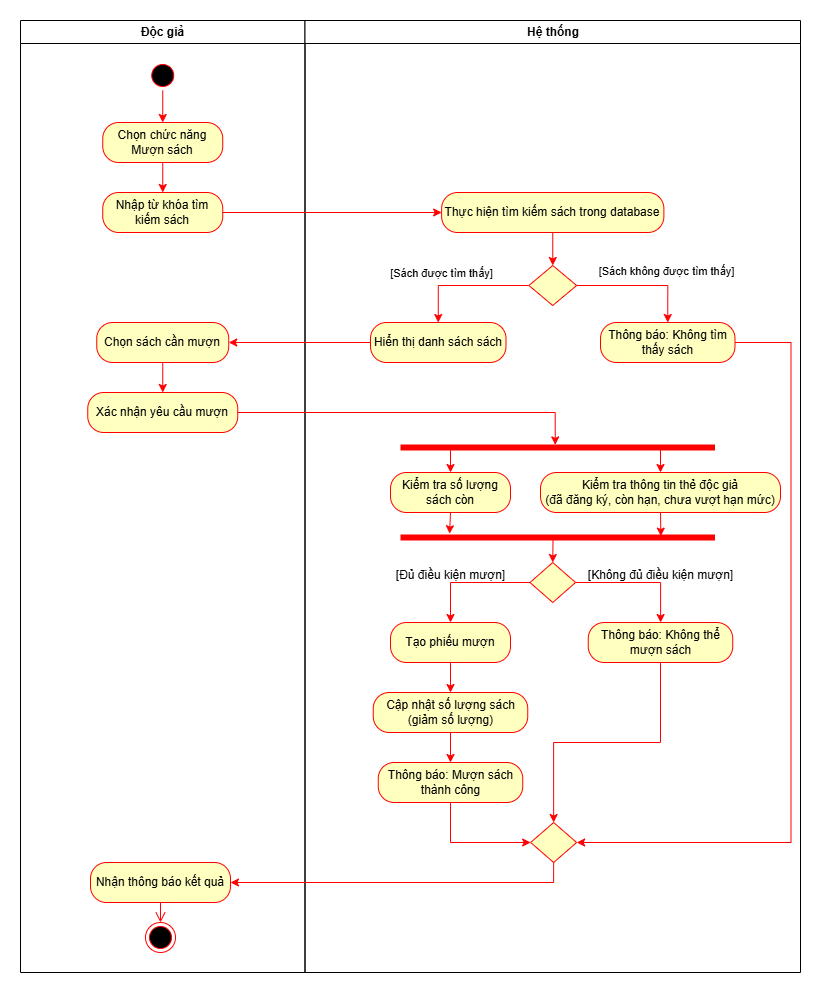

The diagram above was exported from draw.io. Its source (the exported page's mxGraphModel, read from the mxfile embedded in the PNG):
<mxGraphModel dx="1044" dy="527" grid="1" gridSize="10" guides="1" tooltips="1" connect="1" arrows="1" fold="1" page="1" pageScale="1" pageWidth="1169" pageHeight="826" background="none" math="0" shadow="0">
  <root>
    <mxCell id="0" />
    <mxCell id="1" parent="0" />
    <mxCell id="2" value="Độc giả" style="swimlane;whiteSpace=wrap" parent="1" vertex="1">
      <mxGeometry x="160" y="128" width="284.5" height="952" as="geometry" />
    </mxCell>
    <mxCell id="_hAGUbV_8DxXNYb0iz8_-43" style="edgeStyle=orthogonalEdgeStyle;rounded=0;orthogonalLoop=1;jettySize=auto;html=1;exitX=0.5;exitY=1;exitDx=0;exitDy=0;entryX=0.5;entryY=0;entryDx=0;entryDy=0;strokeColor=light-dark(#ff0000, #ededed);" parent="2" source="5" target="_hAGUbV_8DxXNYb0iz8_-41" edge="1">
      <mxGeometry relative="1" as="geometry" />
    </mxCell>
    <mxCell id="5" value="" style="ellipse;shape=startState;fillColor=#000000;strokeColor=#ff0000;" parent="2" vertex="1">
      <mxGeometry x="127.25" y="40" width="30" height="30" as="geometry" />
    </mxCell>
    <mxCell id="_hAGUbV_8DxXNYb0iz8_-46" style="edgeStyle=orthogonalEdgeStyle;rounded=0;orthogonalLoop=1;jettySize=auto;html=1;exitX=0.5;exitY=1;exitDx=0;exitDy=0;entryX=0.5;entryY=0;entryDx=0;entryDy=0;strokeColor=light-dark(#ff0000, #ededed);" parent="2" source="_hAGUbV_8DxXNYb0iz8_-41" target="_hAGUbV_8DxXNYb0iz8_-44" edge="1">
      <mxGeometry relative="1" as="geometry" />
    </mxCell>
    <mxCell id="_hAGUbV_8DxXNYb0iz8_-41" value="Chọn chức năng Mượn sách" style="rounded=1;whiteSpace=wrap;html=1;arcSize=40;fontColor=#000000;fillColor=#ffffc0;strokeColor=#ff0000;" parent="2" vertex="1">
      <mxGeometry x="82.25" y="102" width="120" height="40" as="geometry" />
    </mxCell>
    <mxCell id="_hAGUbV_8DxXNYb0iz8_-44" value="Nhập từ khóa tìm kiếm sách" style="rounded=1;whiteSpace=wrap;html=1;arcSize=40;fontColor=#000000;fillColor=#ffffc0;strokeColor=#ff0000;" parent="2" vertex="1">
      <mxGeometry x="82.25" y="172" width="120" height="40" as="geometry" />
    </mxCell>
    <mxCell id="H9YkjSpUUNwXJDDGebeG-8" style="edgeStyle=orthogonalEdgeStyle;rounded=0;orthogonalLoop=1;jettySize=auto;html=1;exitX=0.5;exitY=1;exitDx=0;exitDy=0;entryX=0.5;entryY=0;entryDx=0;entryDy=0;strokeColor=light-dark(#ff0000, #ededed);" edge="1" parent="2" source="_hAGUbV_8DxXNYb0iz8_-64" target="H9YkjSpUUNwXJDDGebeG-5">
      <mxGeometry relative="1" as="geometry" />
    </mxCell>
    <mxCell id="_hAGUbV_8DxXNYb0iz8_-64" value="Chọn sách cần mượn" style="rounded=1;whiteSpace=wrap;html=1;arcSize=40;fontColor=#000000;fillColor=#ffffc0;strokeColor=#ff0000;" parent="2" vertex="1">
      <mxGeometry x="76.25" y="302" width="132" height="40" as="geometry" />
    </mxCell>
    <mxCell id="_hAGUbV_8DxXNYb0iz8_-113" value="Nhận thông báo kết quả" style="rounded=1;whiteSpace=wrap;html=1;arcSize=40;fontColor=#000000;fillColor=#ffffc0;strokeColor=#ff0000;" parent="2" vertex="1">
      <mxGeometry x="70" y="842" width="140" height="40" as="geometry" />
    </mxCell>
    <mxCell id="_hAGUbV_8DxXNYb0iz8_-117" value="" style="edgeStyle=orthogonalEdgeStyle;html=1;verticalAlign=bottom;endArrow=open;endSize=8;strokeColor=#ff0000;rounded=0;" parent="2" source="_hAGUbV_8DxXNYb0iz8_-113" target="_hAGUbV_8DxXNYb0iz8_-116" edge="1">
      <mxGeometry relative="1" as="geometry">
        <mxPoint x="290" y="1060" as="targetPoint" />
        <mxPoint x="290" y="1010" as="sourcePoint" />
      </mxGeometry>
    </mxCell>
    <mxCell id="_hAGUbV_8DxXNYb0iz8_-116" value="" style="ellipse;html=1;shape=endState;fillColor=#000000;strokeColor=#ff0000;" parent="2" vertex="1">
      <mxGeometry x="125" y="902" width="30" height="30" as="geometry" />
    </mxCell>
    <mxCell id="H9YkjSpUUNwXJDDGebeG-5" value="Xác nhận yêu cầu mượn" style="rounded=1;whiteSpace=wrap;html=1;arcSize=40;fontColor=#000000;fillColor=#ffffc0;strokeColor=#ff0000;" vertex="1" parent="2">
      <mxGeometry x="67.25" y="372" width="150" height="40" as="geometry" />
    </mxCell>
    <mxCell id="3" value="Hệ thống" style="swimlane;whiteSpace=wrap;startSize=23;" parent="1" vertex="1">
      <mxGeometry x="444.5" y="128" width="495.5" height="952" as="geometry" />
    </mxCell>
    <mxCell id="_hAGUbV_8DxXNYb0iz8_-53" style="edgeStyle=orthogonalEdgeStyle;rounded=0;orthogonalLoop=1;jettySize=auto;html=1;exitX=0.5;exitY=1;exitDx=0;exitDy=0;entryX=0.5;entryY=0;entryDx=0;entryDy=0;strokeColor=light-dark(#ff0000, #ededed);" parent="3" source="_hAGUbV_8DxXNYb0iz8_-47" target="_hAGUbV_8DxXNYb0iz8_-50" edge="1">
      <mxGeometry relative="1" as="geometry" />
    </mxCell>
    <mxCell id="_hAGUbV_8DxXNYb0iz8_-47" value="Thực hiện tìm kiếm sách trong database" style="rounded=1;whiteSpace=wrap;html=1;arcSize=40;fontColor=#000000;fillColor=#ffffc0;strokeColor=#ff0000;" parent="3" vertex="1">
      <mxGeometry x="136.63" y="172" width="222.25" height="40" as="geometry" />
    </mxCell>
    <mxCell id="_hAGUbV_8DxXNYb0iz8_-56" style="edgeStyle=orthogonalEdgeStyle;rounded=0;orthogonalLoop=1;jettySize=auto;html=1;exitX=0;exitY=0.5;exitDx=0;exitDy=0;entryX=0.5;entryY=0;entryDx=0;entryDy=0;strokeColor=light-dark(#ff0000, #ededed);" parent="3" source="_hAGUbV_8DxXNYb0iz8_-50" target="_hAGUbV_8DxXNYb0iz8_-54" edge="1">
      <mxGeometry relative="1" as="geometry" />
    </mxCell>
    <mxCell id="_hAGUbV_8DxXNYb0iz8_-60" value="[Sách được tìm thấy]" style="edgeLabel;html=1;align=center;verticalAlign=middle;resizable=0;points=[];" parent="_hAGUbV_8DxXNYb0iz8_-56" connectable="0" vertex="1">
      <mxGeometry x="0.3811" y="-1" relative="1" as="geometry">
        <mxPoint y="-12" as="offset" />
      </mxGeometry>
    </mxCell>
    <mxCell id="_hAGUbV_8DxXNYb0iz8_-59" style="edgeStyle=orthogonalEdgeStyle;rounded=0;orthogonalLoop=1;jettySize=auto;html=1;exitX=1;exitY=0.5;exitDx=0;exitDy=0;entryX=0.5;entryY=0;entryDx=0;entryDy=0;strokeColor=light-dark(#ff0000, #ededed);" parent="3" source="_hAGUbV_8DxXNYb0iz8_-50" target="_hAGUbV_8DxXNYb0iz8_-57" edge="1">
      <mxGeometry relative="1" as="geometry" />
    </mxCell>
    <mxCell id="_hAGUbV_8DxXNYb0iz8_-61" value="[Sách không được tìm thấy]" style="edgeLabel;html=1;align=center;verticalAlign=middle;resizable=0;points=[];" parent="_hAGUbV_8DxXNYb0iz8_-59" connectable="0" vertex="1">
      <mxGeometry x="0.401" y="1" relative="1" as="geometry">
        <mxPoint x="-1" y="-14" as="offset" />
      </mxGeometry>
    </mxCell>
    <mxCell id="_hAGUbV_8DxXNYb0iz8_-50" value="" style="rhombus;whiteSpace=wrap;html=1;fontColor=#000000;fillColor=#ffffc0;strokeColor=#ff0000;" parent="3" vertex="1">
      <mxGeometry x="223.88" y="245" width="47.76" height="40" as="geometry" />
    </mxCell>
    <mxCell id="_hAGUbV_8DxXNYb0iz8_-54" value="Hiển thị danh sách sách" style="rounded=1;whiteSpace=wrap;html=1;arcSize=40;fontColor=#000000;fillColor=#ffffc0;strokeColor=#ff0000;" parent="3" vertex="1">
      <mxGeometry x="65.5" y="302" width="135.5" height="40" as="geometry" />
    </mxCell>
    <mxCell id="_hAGUbV_8DxXNYb0iz8_-63" style="edgeStyle=orthogonalEdgeStyle;rounded=0;orthogonalLoop=1;jettySize=auto;html=1;exitX=1;exitY=0.5;exitDx=0;exitDy=0;strokeColor=light-dark(#ff0000, #ededed);entryX=1;entryY=0.5;entryDx=0;entryDy=0;" parent="3" source="_hAGUbV_8DxXNYb0iz8_-57" target="_hAGUbV_8DxXNYb0iz8_-108" edge="1">
      <mxGeometry relative="1" as="geometry">
        <mxPoint x="485.5" y="442" as="targetPoint" />
        <Array as="points">
          <mxPoint x="486" y="322" />
          <mxPoint x="486" y="822" />
        </Array>
      </mxGeometry>
    </mxCell>
    <mxCell id="_hAGUbV_8DxXNYb0iz8_-57" value="Thông báo: Không tìm thấy sách" style="rounded=1;whiteSpace=wrap;html=1;arcSize=40;fontColor=#000000;fillColor=#ffffc0;strokeColor=#ff0000;" parent="3" vertex="1">
      <mxGeometry x="295.5" y="302" width="134.5" height="40" as="geometry" />
    </mxCell>
    <mxCell id="_hAGUbV_8DxXNYb0iz8_-77" style="edgeStyle=orthogonalEdgeStyle;rounded=0;orthogonalLoop=1;jettySize=auto;html=1;exitX=0.25;exitY=0.5;exitDx=0;exitDy=0;exitPerimeter=0;entryX=0.5;entryY=0;entryDx=0;entryDy=0;strokeColor=light-dark(#ff0000, #ededed);" parent="3" source="_hAGUbV_8DxXNYb0iz8_-67" target="_hAGUbV_8DxXNYb0iz8_-75" edge="1">
      <mxGeometry relative="1" as="geometry" />
    </mxCell>
    <mxCell id="_hAGUbV_8DxXNYb0iz8_-80" style="edgeStyle=orthogonalEdgeStyle;rounded=0;orthogonalLoop=1;jettySize=auto;html=1;exitX=0.75;exitY=0.5;exitDx=0;exitDy=0;exitPerimeter=0;entryX=0.5;entryY=0;entryDx=0;entryDy=0;strokeColor=light-dark(#ff0000, #ededed);" parent="3" source="_hAGUbV_8DxXNYb0iz8_-67" target="_hAGUbV_8DxXNYb0iz8_-78" edge="1">
      <mxGeometry relative="1" as="geometry" />
    </mxCell>
    <mxCell id="_hAGUbV_8DxXNYb0iz8_-67" value="" style="shape=line;html=1;strokeWidth=6;strokeColor=#ff0000;" parent="3" vertex="1">
      <mxGeometry x="95.5" y="422" width="314.5" height="10" as="geometry" />
    </mxCell>
    <mxCell id="_hAGUbV_8DxXNYb0iz8_-75" value="Kiểm tra số lượng sách còn" style="rounded=1;whiteSpace=wrap;html=1;arcSize=40;fontColor=#000000;fillColor=#ffffc0;strokeColor=#ff0000;" parent="3" vertex="1">
      <mxGeometry x="85.5" y="452" width="120" height="40" as="geometry" />
    </mxCell>
    <mxCell id="_hAGUbV_8DxXNYb0iz8_-78" value="Kiểm tra thông tin thẻ độc giả&lt;br&gt;(đã đăng ký, còn hạn, chưa vượt hạn mức)" style="rounded=1;whiteSpace=wrap;html=1;arcSize=40;fontColor=#000000;fillColor=#ffffc0;strokeColor=#ff0000;" parent="3" vertex="1">
      <mxGeometry x="235.5" y="452" width="240" height="40" as="geometry" />
    </mxCell>
    <mxCell id="_hAGUbV_8DxXNYb0iz8_-93" style="edgeStyle=orthogonalEdgeStyle;rounded=0;orthogonalLoop=1;jettySize=auto;html=1;exitX=0.485;exitY=0.44;exitDx=0;exitDy=0;exitPerimeter=0;entryX=0.5;entryY=0;entryDx=0;entryDy=0;strokeColor=light-dark(#ff0000, #ededed);" parent="3" source="_hAGUbV_8DxXNYb0iz8_-82" target="_hAGUbV_8DxXNYb0iz8_-87" edge="1">
      <mxGeometry relative="1" as="geometry" />
    </mxCell>
    <mxCell id="_hAGUbV_8DxXNYb0iz8_-82" value="" style="shape=line;html=1;strokeWidth=6;strokeColor=#ff0000;" parent="3" vertex="1">
      <mxGeometry x="95.5" y="512" width="314.5" height="10" as="geometry" />
    </mxCell>
    <mxCell id="_hAGUbV_8DxXNYb0iz8_-84" style="edgeStyle=orthogonalEdgeStyle;rounded=0;orthogonalLoop=1;jettySize=auto;html=1;exitX=0.5;exitY=1;exitDx=0;exitDy=0;entryX=0.156;entryY=0.12;entryDx=0;entryDy=0;entryPerimeter=0;strokeColor=light-dark(#ff0000, #ededed);" parent="3" source="_hAGUbV_8DxXNYb0iz8_-75" target="_hAGUbV_8DxXNYb0iz8_-82" edge="1">
      <mxGeometry relative="1" as="geometry" />
    </mxCell>
    <mxCell id="_hAGUbV_8DxXNYb0iz8_-86" style="edgeStyle=orthogonalEdgeStyle;rounded=0;orthogonalLoop=1;jettySize=auto;html=1;exitX=0.5;exitY=1;exitDx=0;exitDy=0;entryX=0.828;entryY=0.36;entryDx=0;entryDy=0;entryPerimeter=0;strokeColor=light-dark(#ff0000, #ededed);" parent="3" source="_hAGUbV_8DxXNYb0iz8_-78" target="_hAGUbV_8DxXNYb0iz8_-82" edge="1">
      <mxGeometry relative="1" as="geometry" />
    </mxCell>
    <mxCell id="_hAGUbV_8DxXNYb0iz8_-96" style="edgeStyle=orthogonalEdgeStyle;rounded=0;orthogonalLoop=1;jettySize=auto;html=1;exitX=0;exitY=0.5;exitDx=0;exitDy=0;entryX=0.5;entryY=0;entryDx=0;entryDy=0;strokeColor=light-dark(#ff0000, #ededed);" parent="3" source="_hAGUbV_8DxXNYb0iz8_-87" target="_hAGUbV_8DxXNYb0iz8_-94" edge="1">
      <mxGeometry relative="1" as="geometry" />
    </mxCell>
    <mxCell id="_hAGUbV_8DxXNYb0iz8_-100" style="edgeStyle=orthogonalEdgeStyle;rounded=0;orthogonalLoop=1;jettySize=auto;html=1;exitX=1;exitY=0.5;exitDx=0;exitDy=0;strokeColor=light-dark(#ff0000, #ededed);" parent="3" source="_hAGUbV_8DxXNYb0iz8_-87" target="_hAGUbV_8DxXNYb0iz8_-98" edge="1">
      <mxGeometry relative="1" as="geometry" />
    </mxCell>
    <mxCell id="_hAGUbV_8DxXNYb0iz8_-87" value="" style="rhombus;whiteSpace=wrap;html=1;fontColor=#000000;fillColor=#ffffc0;strokeColor=#ff0000;" parent="3" vertex="1">
      <mxGeometry x="225.01" y="542" width="45.5" height="40" as="geometry" />
    </mxCell>
    <mxCell id="_hAGUbV_8DxXNYb0iz8_-104" style="edgeStyle=orthogonalEdgeStyle;rounded=0;orthogonalLoop=1;jettySize=auto;html=1;exitX=0.5;exitY=1;exitDx=0;exitDy=0;entryX=0.5;entryY=0;entryDx=0;entryDy=0;strokeColor=light-dark(#ff0000, #ededed);" parent="3" source="_hAGUbV_8DxXNYb0iz8_-94" target="_hAGUbV_8DxXNYb0iz8_-102" edge="1">
      <mxGeometry relative="1" as="geometry" />
    </mxCell>
    <mxCell id="_hAGUbV_8DxXNYb0iz8_-94" value="Tạo phiếu mượn" style="rounded=1;whiteSpace=wrap;html=1;arcSize=40;fontColor=#000000;fillColor=#ffffc0;strokeColor=#ff0000;" parent="3" vertex="1">
      <mxGeometry x="85.5" y="602" width="120" height="40" as="geometry" />
    </mxCell>
    <mxCell id="_hAGUbV_8DxXNYb0iz8_-112" style="edgeStyle=orthogonalEdgeStyle;rounded=0;orthogonalLoop=1;jettySize=auto;html=1;exitX=0.5;exitY=1;exitDx=0;exitDy=0;entryX=0.5;entryY=0;entryDx=0;entryDy=0;strokeColor=light-dark(#ff0000, #ededed);" parent="3" source="_hAGUbV_8DxXNYb0iz8_-98" target="_hAGUbV_8DxXNYb0iz8_-108" edge="1">
      <mxGeometry relative="1" as="geometry">
        <Array as="points">
          <mxPoint x="356" y="722" />
          <mxPoint x="249" y="722" />
        </Array>
      </mxGeometry>
    </mxCell>
    <mxCell id="_hAGUbV_8DxXNYb0iz8_-98" value="Thông báo: Không thể mượn sách" style="rounded=1;whiteSpace=wrap;html=1;arcSize=40;fontColor=#000000;fillColor=#ffffc0;strokeColor=#ff0000;" parent="3" vertex="1">
      <mxGeometry x="283.25" y="602" width="144.5" height="40" as="geometry" />
    </mxCell>
    <mxCell id="_hAGUbV_8DxXNYb0iz8_-107" style="edgeStyle=orthogonalEdgeStyle;rounded=0;orthogonalLoop=1;jettySize=auto;html=1;exitX=0.5;exitY=1;exitDx=0;exitDy=0;entryX=0.5;entryY=0;entryDx=0;entryDy=0;strokeColor=light-dark(#ff0000, #ededed);" parent="3" source="_hAGUbV_8DxXNYb0iz8_-102" target="_hAGUbV_8DxXNYb0iz8_-105" edge="1">
      <mxGeometry relative="1" as="geometry" />
    </mxCell>
    <mxCell id="_hAGUbV_8DxXNYb0iz8_-102" value="Cập nhật số lượng sách (giảm số lượng)" style="rounded=1;whiteSpace=wrap;html=1;arcSize=40;fontColor=#000000;fillColor=#ffffc0;strokeColor=#ff0000;" parent="3" vertex="1">
      <mxGeometry x="68.25" y="672" width="154.5" height="40" as="geometry" />
    </mxCell>
    <mxCell id="_hAGUbV_8DxXNYb0iz8_-111" style="edgeStyle=orthogonalEdgeStyle;rounded=0;orthogonalLoop=1;jettySize=auto;html=1;exitX=0.5;exitY=1;exitDx=0;exitDy=0;entryX=0;entryY=0.5;entryDx=0;entryDy=0;strokeColor=light-dark(#ff0000, #ededed);" parent="3" source="_hAGUbV_8DxXNYb0iz8_-105" target="_hAGUbV_8DxXNYb0iz8_-108" edge="1">
      <mxGeometry relative="1" as="geometry" />
    </mxCell>
    <mxCell id="_hAGUbV_8DxXNYb0iz8_-105" value="Thông báo: Mượn sách thành công" style="rounded=1;whiteSpace=wrap;html=1;arcSize=40;fontColor=#000000;fillColor=#ffffc0;strokeColor=#ff0000;" parent="3" vertex="1">
      <mxGeometry x="73.25" y="742" width="144.5" height="40" as="geometry" />
    </mxCell>
    <mxCell id="_hAGUbV_8DxXNYb0iz8_-108" value="" style="rhombus;whiteSpace=wrap;html=1;fontColor=#000000;fillColor=#ffffc0;strokeColor=#ff0000;" parent="3" vertex="1">
      <mxGeometry x="225.64" y="802" width="46" height="40" as="geometry" />
    </mxCell>
    <mxCell id="_hAGUbV_8DxXNYb0iz8_-49" style="edgeStyle=orthogonalEdgeStyle;rounded=0;orthogonalLoop=1;jettySize=auto;html=1;exitX=1;exitY=0.5;exitDx=0;exitDy=0;entryX=0;entryY=0.5;entryDx=0;entryDy=0;strokeColor=light-dark(#ff0000, #ededed);" parent="1" source="_hAGUbV_8DxXNYb0iz8_-44" target="_hAGUbV_8DxXNYb0iz8_-47" edge="1">
      <mxGeometry relative="1" as="geometry" />
    </mxCell>
    <mxCell id="_hAGUbV_8DxXNYb0iz8_-66" style="edgeStyle=orthogonalEdgeStyle;rounded=0;orthogonalLoop=1;jettySize=auto;html=1;exitX=0;exitY=0.5;exitDx=0;exitDy=0;entryX=1;entryY=0.5;entryDx=0;entryDy=0;strokeColor=light-dark(#ff0000, #ededed);" parent="1" source="_hAGUbV_8DxXNYb0iz8_-54" target="_hAGUbV_8DxXNYb0iz8_-64" edge="1">
      <mxGeometry relative="1" as="geometry" />
    </mxCell>
    <mxCell id="_hAGUbV_8DxXNYb0iz8_-97" value="[Đủ điều kiện mượn]" style="text;html=1;align=center;verticalAlign=middle;resizable=0;points=[];autosize=1;strokeColor=none;fillColor=none;" parent="1" vertex="1">
      <mxGeometry x="525" y="668" width="130" height="30" as="geometry" />
    </mxCell>
    <mxCell id="_hAGUbV_8DxXNYb0iz8_-101" value="[Không đủ điều kiện mượn]" style="text;html=1;align=center;verticalAlign=middle;resizable=0;points=[];autosize=1;strokeColor=none;fillColor=none;" parent="1" vertex="1">
      <mxGeometry x="715" y="668" width="170" height="30" as="geometry" />
    </mxCell>
    <mxCell id="_hAGUbV_8DxXNYb0iz8_-115" style="edgeStyle=orthogonalEdgeStyle;rounded=0;orthogonalLoop=1;jettySize=auto;html=1;exitX=0.5;exitY=1;exitDx=0;exitDy=0;entryX=1;entryY=0.5;entryDx=0;entryDy=0;strokeColor=light-dark(#ff0000, #ededed);" parent="1" source="_hAGUbV_8DxXNYb0iz8_-108" target="_hAGUbV_8DxXNYb0iz8_-113" edge="1">
      <mxGeometry relative="1" as="geometry" />
    </mxCell>
    <mxCell id="H9YkjSpUUNwXJDDGebeG-10" style="edgeStyle=orthogonalEdgeStyle;rounded=0;orthogonalLoop=1;jettySize=auto;html=1;exitX=1;exitY=0.5;exitDx=0;exitDy=0;entryX=0.492;entryY=0.24;entryDx=0;entryDy=0;entryPerimeter=0;strokeColor=light-dark(#ff0000, #ededed);" edge="1" parent="1" source="H9YkjSpUUNwXJDDGebeG-5" target="_hAGUbV_8DxXNYb0iz8_-67">
      <mxGeometry relative="1" as="geometry" />
    </mxCell>
  </root>
</mxGraphModel>